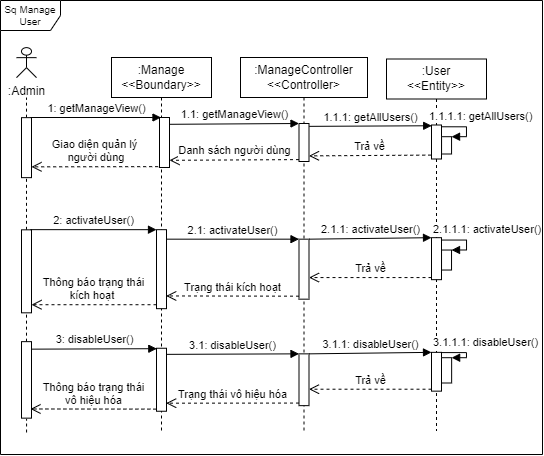

The diagram above was exported from draw.io. Its source (the exported page's mxGraphModel, read from the mxfile embedded in the PNG):
<mxGraphModel dx="1312" dy="708" grid="0" gridSize="1" guides="1" tooltips="1" connect="1" arrows="1" fold="1" page="1" pageScale="1" pageWidth="850" pageHeight="1100" math="0" shadow="0">
  <root>
    <mxCell id="0" />
    <mxCell id="1" parent="0" />
    <mxCell id="2" value=":Manage&lt;br&gt;&amp;lt;&amp;lt;Boundary&amp;gt;&amp;gt;" style="shape=umlLifeline;perimeter=lifelinePerimeter;whiteSpace=wrap;html=1;container=1;collapsible=0;recursiveResize=0;outlineConnect=0;" vertex="1" parent="1">
      <mxGeometry x="1966" y="1252" width="100" height="375" as="geometry" />
    </mxCell>
    <mxCell id="3" value="" style="html=1;points=[];perimeter=orthogonalPerimeter;" vertex="1" parent="2">
      <mxGeometry x="48" y="60" width="10" height="50" as="geometry" />
    </mxCell>
    <mxCell id="4" value="" style="html=1;points=[];perimeter=orthogonalPerimeter;" vertex="1" parent="2">
      <mxGeometry x="45" y="172.17" width="10" height="79" as="geometry" />
    </mxCell>
    <mxCell id="5" value="" style="html=1;points=[];perimeter=orthogonalPerimeter;" vertex="1" parent="2">
      <mxGeometry x="45" y="290.75" width="10" height="63" as="geometry" />
    </mxCell>
    <mxCell id="6" value=":ManageController&lt;br&gt;&amp;lt;&amp;lt;Controller&amp;gt;" style="shape=umlLifeline;perimeter=lifelinePerimeter;whiteSpace=wrap;html=1;container=1;collapsible=0;recursiveResize=0;outlineConnect=0;" vertex="1" parent="1">
      <mxGeometry x="2095" y="1252" width="127" height="375" as="geometry" />
    </mxCell>
    <mxCell id="7" value="" style="html=1;points=[];perimeter=orthogonalPerimeter;" vertex="1" parent="6">
      <mxGeometry x="58.5" y="66" width="10" height="38" as="geometry" />
    </mxCell>
    <mxCell id="8" value="" style="html=1;points=[];perimeter=orthogonalPerimeter;" vertex="1" parent="6">
      <mxGeometry x="58.5" y="181.67" width="10" height="60" as="geometry" />
    </mxCell>
    <mxCell id="9" value="" style="html=1;points=[];perimeter=orthogonalPerimeter;" vertex="1" parent="6">
      <mxGeometry x="58.5" y="296.34999999999997" width="10" height="51.8" as="geometry" />
    </mxCell>
    <mxCell id="10" value=":User&lt;br&gt;&amp;lt;&amp;lt;Entity&amp;gt;&amp;gt;" style="shape=umlLifeline;perimeter=lifelinePerimeter;whiteSpace=wrap;html=1;container=1;collapsible=0;recursiveResize=0;outlineConnect=0;" vertex="1" parent="1">
      <mxGeometry x="2241" y="1253.5" width="100" height="372" as="geometry" />
    </mxCell>
    <mxCell id="11" value="" style="html=1;points=[];perimeter=orthogonalPerimeter;" vertex="1" parent="10">
      <mxGeometry x="45" y="178.67" width="10" height="42" as="geometry" />
    </mxCell>
    <mxCell id="12" value="" style="html=1;points=[];perimeter=orthogonalPerimeter;" vertex="1" parent="10">
      <mxGeometry x="55.03" y="191.03" width="10" height="20" as="geometry" />
    </mxCell>
    <mxCell id="13" value="2.1.1.1:&amp;nbsp;&lt;span style=&quot;text-align: center;&quot;&gt;activateUser&lt;/span&gt;()" style="edgeStyle=orthogonalEdgeStyle;html=1;align=left;spacingLeft=2;endArrow=block;rounded=0;entryX=1;entryY=0;exitX=0.997;exitY=0.006;exitDx=0;exitDy=0;exitPerimeter=0;" edge="1" parent="10" target="12">
      <mxGeometry x="-0.86" y="16" relative="1" as="geometry">
        <mxPoint x="55.000000000000256" y="184.78200000000004" as="sourcePoint" />
        <Array as="points">
          <mxPoint x="55.03" y="181.03" />
          <mxPoint x="80.03" y="181.03" />
          <mxPoint x="80.03" y="191.03" />
        </Array>
        <mxPoint x="-12" y="5" as="offset" />
      </mxGeometry>
    </mxCell>
    <mxCell id="14" value="" style="html=1;points=[];perimeter=orthogonalPerimeter;" vertex="1" parent="10">
      <mxGeometry x="45" y="66" width="10" height="34" as="geometry" />
    </mxCell>
    <mxCell id="15" value="" style="html=1;points=[];perimeter=orthogonalPerimeter;" vertex="1" parent="10">
      <mxGeometry x="55.06" y="77.7" width="10" height="17.3" as="geometry" />
    </mxCell>
    <mxCell id="16" value="1.1.1.1: getAllUsers()" style="edgeStyle=orthogonalEdgeStyle;html=1;align=left;spacingLeft=2;endArrow=block;rounded=0;entryX=1;entryY=0;exitX=0.983;exitY=0.052;exitDx=0;exitDy=0;exitPerimeter=0;" edge="1" parent="10" source="14" target="15">
      <mxGeometry x="-1" y="19" relative="1" as="geometry">
        <mxPoint x="55.0300000000002" y="63" as="sourcePoint" />
        <Array as="points">
          <mxPoint x="80" y="68" />
          <mxPoint x="80" y="78" />
        </Array>
        <mxPoint x="-16" y="9" as="offset" />
      </mxGeometry>
    </mxCell>
    <mxCell id="17" value="" style="html=1;points=[];perimeter=orthogonalPerimeter;" vertex="1" parent="10">
      <mxGeometry x="45" y="293.34999999999997" width="10" height="38.8" as="geometry" />
    </mxCell>
    <mxCell id="18" value="" style="html=1;points=[];perimeter=orthogonalPerimeter;" vertex="1" parent="10">
      <mxGeometry x="55" y="298.7" width="10.14" height="25.3" as="geometry" />
    </mxCell>
    <mxCell id="19" value="3.1.1.1:&amp;nbsp;&lt;span style=&quot;text-align: center;&quot;&gt;disableUser&lt;/span&gt;()" style="edgeStyle=orthogonalEdgeStyle;html=1;align=left;spacingLeft=2;endArrow=block;rounded=0;entryX=1;entryY=0;exitX=0.997;exitY=0.006;exitDx=0;exitDy=0;exitPerimeter=0;" edge="1" parent="10" source="17" target="18">
      <mxGeometry x="-1" y="16" relative="1" as="geometry">
        <mxPoint x="-1341.86" y="-406.3" as="sourcePoint" />
        <Array as="points">
          <mxPoint x="80" y="294" />
          <mxPoint x="80" y="299" />
        </Array>
        <mxPoint x="-12" y="6" as="offset" />
      </mxGeometry>
    </mxCell>
    <mxCell id="20" value=":Admin" style="shape=umlActor;verticalLabelPosition=bottom;verticalAlign=top;html=1;" vertex="1" parent="1">
      <mxGeometry x="1871" y="1242.15" width="20" height="30" as="geometry" />
    </mxCell>
    <mxCell id="21" value="" style="endArrow=none;dashed=1;html=1;rounded=0;startArrow=none;" edge="1" source="22" parent="1">
      <mxGeometry width="50" height="50" relative="1" as="geometry">
        <mxPoint x="1881" y="1552.15" as="sourcePoint" />
        <mxPoint x="1881.0000000000005" y="1292.15" as="targetPoint" />
      </mxGeometry>
    </mxCell>
    <mxCell id="22" value="" style="html=1;points=[];perimeter=orthogonalPerimeter;" vertex="1" parent="1">
      <mxGeometry x="1876" y="1312.15" width="10" height="60" as="geometry" />
    </mxCell>
    <mxCell id="23" value="" style="endArrow=none;dashed=1;html=1;rounded=0;startArrow=none;" edge="1" source="28" target="22" parent="1">
      <mxGeometry width="50" height="50" relative="1" as="geometry">
        <mxPoint x="1881" y="1552.15" as="sourcePoint" />
        <mxPoint x="1881" y="1292.15" as="targetPoint" />
      </mxGeometry>
    </mxCell>
    <mxCell id="24" value="1: getManageView()" style="html=1;verticalAlign=bottom;endArrow=block;rounded=0;" edge="1" target="2" parent="1">
      <mxGeometry width="80" relative="1" as="geometry">
        <mxPoint x="1885" y="1312" as="sourcePoint" />
        <mxPoint x="2040" y="1382" as="targetPoint" />
      </mxGeometry>
    </mxCell>
    <mxCell id="25" value="1.1: getManageView()" style="html=1;verticalAlign=bottom;endArrow=block;entryX=0;entryY=0;rounded=0;exitX=1;exitY=0.136;exitDx=0;exitDy=0;exitPerimeter=0;" edge="1" source="3" target="7" parent="1">
      <mxGeometry relative="1" as="geometry">
        <mxPoint x="2030" y="1322" as="sourcePoint" />
      </mxGeometry>
    </mxCell>
    <mxCell id="26" value="Danh sách người dùng" style="html=1;verticalAlign=bottom;endArrow=open;dashed=1;endSize=8;exitX=0;exitY=0.95;rounded=0;entryX=1;entryY=0.856;entryDx=0;entryDy=0;entryPerimeter=0;" edge="1" source="7" target="3" parent="1">
      <mxGeometry relative="1" as="geometry">
        <mxPoint x="2010" y="1341" as="targetPoint" />
      </mxGeometry>
    </mxCell>
    <mxCell id="27" value="Giao diện quản lý&lt;br&gt;&amp;nbsp;người dùng" style="html=1;verticalAlign=bottom;endArrow=open;dashed=1;endSize=8;rounded=0;exitX=-0.133;exitY=0.983;exitDx=0;exitDy=0;exitPerimeter=0;entryX=1;entryY=0.82;entryDx=0;entryDy=0;entryPerimeter=0;" edge="1" source="3" target="22" parent="1">
      <mxGeometry relative="1" as="geometry">
        <mxPoint x="1940" y="1422" as="sourcePoint" />
        <mxPoint x="1860" y="1422" as="targetPoint" />
      </mxGeometry>
    </mxCell>
    <mxCell id="28" value="" style="html=1;points=[];perimeter=orthogonalPerimeter;" vertex="1" parent="1">
      <mxGeometry x="1876" y="1424.3200000000002" width="10" height="83" as="geometry" />
    </mxCell>
    <mxCell id="29" value="" style="endArrow=none;dashed=1;html=1;rounded=0;startArrow=none;" edge="1" source="40" target="28" parent="1">
      <mxGeometry width="50" height="50" relative="1" as="geometry">
        <mxPoint x="1881" y="1655.15" as="sourcePoint" />
        <mxPoint x="1881" y="1362.15" as="targetPoint" />
      </mxGeometry>
    </mxCell>
    <mxCell id="30" value="2: activateUser()" style="html=1;verticalAlign=bottom;endArrow=block;entryX=0;entryY=0;rounded=0;exitX=0.886;exitY=-0.002;exitDx=0;exitDy=0;exitPerimeter=0;" edge="1" source="28" target="4" parent="1">
      <mxGeometry relative="1" as="geometry">
        <mxPoint x="1945" y="1397.17" as="sourcePoint" />
      </mxGeometry>
    </mxCell>
    <mxCell id="31" value="Thông báo trạng thái&lt;br&gt;kích hoạt&amp;nbsp;" style="html=1;verticalAlign=bottom;endArrow=open;dashed=1;endSize=8;exitX=0;exitY=0.95;rounded=0;" edge="1" source="4" target="28" parent="1">
      <mxGeometry relative="1" as="geometry">
        <mxPoint x="1945" y="1473.17" as="targetPoint" />
      </mxGeometry>
    </mxCell>
    <mxCell id="32" value="Trạng thái kích hoạt" style="html=1;verticalAlign=bottom;endArrow=open;dashed=1;endSize=8;exitX=0;exitY=0.95;rounded=0;entryX=0.971;entryY=0.839;entryDx=0;entryDy=0;entryPerimeter=0;" edge="1" source="8" target="4" parent="1">
      <mxGeometry relative="1" as="geometry">
        <mxPoint x="2125" y="1483.17" as="targetPoint" />
      </mxGeometry>
    </mxCell>
    <mxCell id="33" value="2.1: activateUser()" style="html=1;verticalAlign=bottom;endArrow=block;entryX=0;entryY=0;rounded=0;" edge="1" source="4" target="8" parent="1">
      <mxGeometry relative="1" as="geometry">
        <mxPoint x="2125" y="1407.17" as="sourcePoint" />
      </mxGeometry>
    </mxCell>
    <mxCell id="34" value="Trả về" style="html=1;verticalAlign=bottom;endArrow=open;dashed=1;endSize=8;exitX=0;exitY=0.95;rounded=0;" edge="1" source="11" target="8" parent="1">
      <mxGeometry relative="1" as="geometry">
        <mxPoint x="2210" y="1445.17" as="targetPoint" />
      </mxGeometry>
    </mxCell>
    <mxCell id="35" value="2.1.1: activateUser()" style="html=1;verticalAlign=bottom;endArrow=block;entryX=0;entryY=0;rounded=0;" edge="1" source="8" target="11" parent="1">
      <mxGeometry relative="1" as="geometry">
        <mxPoint x="2310" y="1407.17" as="sourcePoint" />
      </mxGeometry>
    </mxCell>
    <mxCell id="36" value="1.1.1: getAllUsers()" style="html=1;verticalAlign=bottom;endArrow=block;rounded=0;exitX=1.015;exitY=0.075;exitDx=0;exitDy=0;exitPerimeter=0;entryX=0.019;entryY=0.022;entryDx=0;entryDy=0;entryPerimeter=0;" edge="1" source="7" target="14" parent="1">
      <mxGeometry relative="1" as="geometry">
        <mxPoint x="2312" y="1355" as="sourcePoint" />
        <mxPoint x="2332" y="1328" as="targetPoint" />
      </mxGeometry>
    </mxCell>
    <mxCell id="37" value="Trả về" style="html=1;verticalAlign=bottom;endArrow=open;dashed=1;endSize=8;exitX=-0.027;exitY=0.885;rounded=0;exitDx=0;exitDy=0;exitPerimeter=0;entryX=0.998;entryY=0.852;entryDx=0;entryDy=0;entryPerimeter=0;" edge="1" source="14" target="7" parent="1">
      <mxGeometry relative="1" as="geometry">
        <mxPoint x="2183" y="1349" as="targetPoint" />
        <mxPoint x="2323" y="1350" as="sourcePoint" />
      </mxGeometry>
    </mxCell>
    <mxCell id="38" value="Trạng thái vô hiệu hóa" style="html=1;verticalAlign=bottom;endArrow=open;dashed=1;endSize=8;exitX=0;exitY=0.95;rounded=0;entryX=0.967;entryY=0.872;entryDx=0;entryDy=0;entryPerimeter=0;" edge="1" source="9" target="5" parent="1">
      <mxGeometry relative="1" as="geometry">
        <mxPoint x="2020.8500000000004" y="1596.21" as="targetPoint" />
        <Array as="points" />
      </mxGeometry>
    </mxCell>
    <mxCell id="39" value="3.1: disableUser()" style="html=1;verticalAlign=bottom;endArrow=block;entryX=0;entryY=0;rounded=0;exitX=0.965;exitY=0.097;exitDx=0;exitDy=0;exitPerimeter=0;" edge="1" source="5" target="9" parent="1">
      <mxGeometry relative="1" as="geometry">
        <mxPoint x="2021.1400000000003" y="1530.7" as="sourcePoint" />
      </mxGeometry>
    </mxCell>
    <mxCell id="40" value="" style="html=1;points=[];perimeter=orthogonalPerimeter;" vertex="1" parent="1">
      <mxGeometry x="1876" y="1536.15" width="10" height="76.5" as="geometry" />
    </mxCell>
    <mxCell id="41" value="" style="endArrow=none;dashed=1;html=1;rounded=0;entryX=0.507;entryY=1.01;entryDx=0;entryDy=0;entryPerimeter=0;startArrow=none;" edge="1" target="40" parent="1">
      <mxGeometry width="50" height="50" relative="1" as="geometry">
        <mxPoint x="1881.0700000000002" y="1627" as="sourcePoint" />
        <mxPoint x="1881" y="1597.15" as="targetPoint" />
      </mxGeometry>
    </mxCell>
    <mxCell id="42" value="3: disableUser()" style="html=1;verticalAlign=bottom;endArrow=block;rounded=0;exitX=1.028;exitY=0.098;exitDx=0;exitDy=0;exitPerimeter=0;entryX=0.031;entryY=0.007;entryDx=0;entryDy=0;entryPerimeter=0;" edge="1" source="40" target="5" parent="1">
      <mxGeometry relative="1" as="geometry">
        <mxPoint x="1854" y="1520.5" as="sourcePoint" />
        <mxPoint x="2010" y="1521.5" as="targetPoint" />
      </mxGeometry>
    </mxCell>
    <mxCell id="43" value="Thông báo trạng thái&lt;br&gt;vô hiệu hóa" style="html=1;verticalAlign=bottom;endArrow=open;dashed=1;endSize=8;exitX=-0.011;exitY=0.966;rounded=0;exitDx=0;exitDy=0;exitPerimeter=0;entryX=0.9;entryY=0.88;entryDx=0;entryDy=0;entryPerimeter=0;" edge="1" source="5" target="40" parent="1">
      <mxGeometry relative="1" as="geometry">
        <mxPoint x="1854" y="1584.5" as="targetPoint" />
        <mxPoint x="2010" y="1584.5" as="sourcePoint" />
      </mxGeometry>
    </mxCell>
    <mxCell id="44" value="Sq Manage&lt;br&gt;User" style="shape=umlFrame;whiteSpace=wrap;html=1;fontSize=10;" vertex="1" parent="1">
      <mxGeometry x="1855" y="1195" width="542" height="454" as="geometry" />
    </mxCell>
    <mxCell id="45" value="Trả về" style="html=1;verticalAlign=bottom;endArrow=open;dashed=1;endSize=8;exitX=0;exitY=0.95;rounded=0;" edge="1" source="17" target="9" parent="1">
      <mxGeometry relative="1" as="geometry">
        <mxPoint x="2210.1400000000003" y="1558.7" as="targetPoint" />
      </mxGeometry>
    </mxCell>
    <mxCell id="46" value="3.1.1: disableUser()" style="html=1;verticalAlign=bottom;endArrow=block;entryX=0;entryY=0;rounded=0;" edge="1" source="9" target="17" parent="1">
      <mxGeometry relative="1" as="geometry">
        <mxPoint x="2310.1400000000003" y="1520.7" as="sourcePoint" />
      </mxGeometry>
    </mxCell>
  </root>
</mxGraphModel>